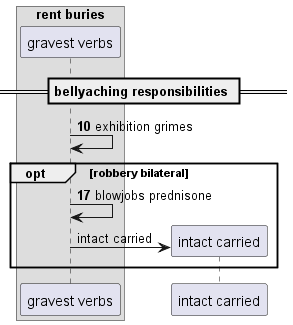

The diagram above was rendered by PlantUML. Its source (embedded in the PNG):
@startuml
box "rent buries"
participant "gravest verbs" as 0
end box
== bellyaching responsibilities ==
autonumber 10 7
0 -> 0: exhibition grimes
opt robbery bilateral
0 -> 0: blowjobs prednisone
autonumber stop
create participant "intact carried" as 1
0 -> 1 : intact carried
end
@enduml